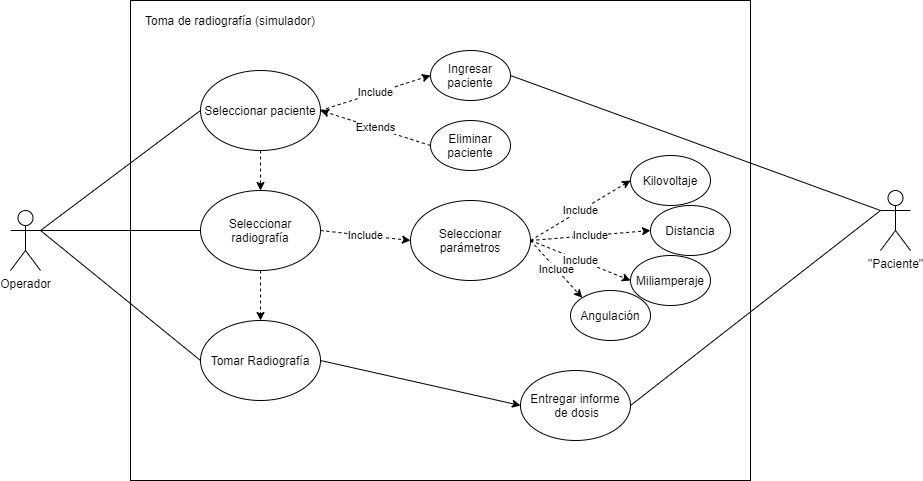

The diagram above was exported from draw.io. Its source (the exported page's mxGraphModel, read from the mxfile embedded in the PNG):
<mxGraphModel dx="1061" dy="584" grid="1" gridSize="10" guides="1" tooltips="1" connect="1" arrows="1" fold="1" page="1" pageScale="1" pageWidth="1600" pageHeight="1200" math="0" shadow="0">
  <root>
    <mxCell id="0" />
    <mxCell id="1" parent="0" />
    <mxCell id="i6_FuSFq9i4f6eCtVeoT-1" value="Operador" style="shape=umlActor;verticalLabelPosition=bottom;verticalAlign=top;html=1;outlineConnect=0;" vertex="1" parent="1">
      <mxGeometry x="40" y="220" width="30" height="60" as="geometry" />
    </mxCell>
    <mxCell id="79WV68_rQDQ9W41lqZ5I-16" style="edgeStyle=orthogonalEdgeStyle;rounded=0;orthogonalLoop=1;jettySize=auto;html=1;exitX=0.5;exitY=1;exitDx=0;exitDy=0;entryX=0.5;entryY=0;entryDx=0;entryDy=0;dashed=1;" edge="1" parent="1" source="i6_FuSFq9i4f6eCtVeoT-2" target="i6_FuSFq9i4f6eCtVeoT-7">
      <mxGeometry relative="1" as="geometry" />
    </mxCell>
    <mxCell id="i6_FuSFq9i4f6eCtVeoT-2" value="Seleccionar paciente" style="ellipse;whiteSpace=wrap;html=1;" vertex="1" parent="1">
      <mxGeometry x="230" y="80" width="120" height="80" as="geometry" />
    </mxCell>
    <mxCell id="i6_FuSFq9i4f6eCtVeoT-3" value="Kilovoltaje" style="ellipse;whiteSpace=wrap;html=1;" vertex="1" parent="1">
      <mxGeometry x="660" y="165" width="80" height="50" as="geometry" />
    </mxCell>
    <mxCell id="79WV68_rQDQ9W41lqZ5I-19" style="edgeStyle=orthogonalEdgeStyle;rounded=0;orthogonalLoop=1;jettySize=auto;html=1;exitX=0.5;exitY=1;exitDx=0;exitDy=0;entryX=0.5;entryY=0;entryDx=0;entryDy=0;dashed=1;" edge="1" parent="1" source="i6_FuSFq9i4f6eCtVeoT-7" target="79WV68_rQDQ9W41lqZ5I-18">
      <mxGeometry relative="1" as="geometry" />
    </mxCell>
    <mxCell id="i6_FuSFq9i4f6eCtVeoT-7" value="Seleccionar radiografía" style="ellipse;whiteSpace=wrap;html=1;" vertex="1" parent="1">
      <mxGeometry x="230" y="200" width="120" height="80" as="geometry" />
    </mxCell>
    <mxCell id="i6_FuSFq9i4f6eCtVeoT-8" value="Seleccionar parámetros" style="ellipse;whiteSpace=wrap;html=1;" vertex="1" parent="1">
      <mxGeometry x="440" y="210" width="120" height="80" as="geometry" />
    </mxCell>
    <mxCell id="i6_FuSFq9i4f6eCtVeoT-9" value="Ingresar paciente" style="ellipse;whiteSpace=wrap;html=1;" vertex="1" parent="1">
      <mxGeometry x="460" y="60" width="80" height="50" as="geometry" />
    </mxCell>
    <mxCell id="i6_FuSFq9i4f6eCtVeoT-10" value="Miliamperaje" style="ellipse;whiteSpace=wrap;html=1;" vertex="1" parent="1">
      <mxGeometry x="660" y="265" width="80" height="50" as="geometry" />
    </mxCell>
    <mxCell id="i6_FuSFq9i4f6eCtVeoT-11" value="Angulación" style="ellipse;whiteSpace=wrap;html=1;" vertex="1" parent="1">
      <mxGeometry x="600" y="300" width="80" height="50" as="geometry" />
    </mxCell>
    <mxCell id="i6_FuSFq9i4f6eCtVeoT-16" value="" style="endArrow=none;html=1;entryX=0;entryY=0.5;entryDx=0;entryDy=0;exitX=1;exitY=0.3333333333333333;exitDx=0;exitDy=0;exitPerimeter=0;" edge="1" parent="1" source="i6_FuSFq9i4f6eCtVeoT-1" target="i6_FuSFq9i4f6eCtVeoT-2">
      <mxGeometry width="50" height="50" relative="1" as="geometry">
        <mxPoint x="420" y="350" as="sourcePoint" />
        <mxPoint x="470" y="300" as="targetPoint" />
        <Array as="points">
          <mxPoint x="150" y="180" />
        </Array>
      </mxGeometry>
    </mxCell>
    <mxCell id="i6_FuSFq9i4f6eCtVeoT-17" value="" style="endArrow=none;html=1;entryX=0;entryY=0.5;entryDx=0;entryDy=0;exitX=1;exitY=0.3333333333333333;exitDx=0;exitDy=0;exitPerimeter=0;" edge="1" parent="1" source="i6_FuSFq9i4f6eCtVeoT-1" target="i6_FuSFq9i4f6eCtVeoT-7">
      <mxGeometry width="50" height="50" relative="1" as="geometry">
        <mxPoint x="80" y="260" as="sourcePoint" />
        <mxPoint x="240" y="130" as="targetPoint" />
        <Array as="points" />
      </mxGeometry>
    </mxCell>
    <mxCell id="79WV68_rQDQ9W41lqZ5I-1" value="Distancia" style="ellipse;whiteSpace=wrap;html=1;" vertex="1" parent="1">
      <mxGeometry x="680" y="215" width="80" height="50" as="geometry" />
    </mxCell>
    <mxCell id="79WV68_rQDQ9W41lqZ5I-7" value="Include" style="endArrow=classic;html=1;dashed=1;exitX=1;exitY=0.5;exitDx=0;exitDy=0;entryX=0;entryY=0.5;entryDx=0;entryDy=0;" edge="1" parent="1" source="i6_FuSFq9i4f6eCtVeoT-8" target="i6_FuSFq9i4f6eCtVeoT-3">
      <mxGeometry width="50" height="50" relative="1" as="geometry">
        <mxPoint x="420" y="350" as="sourcePoint" />
        <mxPoint x="470" y="300" as="targetPoint" />
      </mxGeometry>
    </mxCell>
    <mxCell id="79WV68_rQDQ9W41lqZ5I-8" value="Include" style="endArrow=classic;html=1;dashed=1;exitX=1;exitY=0.5;exitDx=0;exitDy=0;entryX=0;entryY=0.5;entryDx=0;entryDy=0;" edge="1" parent="1" source="i6_FuSFq9i4f6eCtVeoT-8" target="79WV68_rQDQ9W41lqZ5I-1">
      <mxGeometry width="50" height="50" relative="1" as="geometry">
        <mxPoint x="360" y="380" as="sourcePoint" />
        <mxPoint x="410" y="315" as="targetPoint" />
      </mxGeometry>
    </mxCell>
    <mxCell id="79WV68_rQDQ9W41lqZ5I-9" value="Include" style="endArrow=classic;html=1;dashed=1;exitX=1;exitY=0.5;exitDx=0;exitDy=0;entryX=0;entryY=0;entryDx=0;entryDy=0;" edge="1" parent="1" source="i6_FuSFq9i4f6eCtVeoT-8" target="i6_FuSFq9i4f6eCtVeoT-11">
      <mxGeometry width="50" height="50" relative="1" as="geometry">
        <mxPoint x="370" y="390" as="sourcePoint" />
        <mxPoint x="420" y="325" as="targetPoint" />
      </mxGeometry>
    </mxCell>
    <mxCell id="79WV68_rQDQ9W41lqZ5I-10" value="Include" style="endArrow=classic;html=1;dashed=1;exitX=1;exitY=0.5;exitDx=0;exitDy=0;entryX=0;entryY=0.5;entryDx=0;entryDy=0;" edge="1" parent="1" source="i6_FuSFq9i4f6eCtVeoT-8" target="i6_FuSFq9i4f6eCtVeoT-10">
      <mxGeometry width="50" height="50" relative="1" as="geometry">
        <mxPoint x="380" y="400" as="sourcePoint" />
        <mxPoint x="430" y="335" as="targetPoint" />
      </mxGeometry>
    </mxCell>
    <mxCell id="79WV68_rQDQ9W41lqZ5I-12" value="Toma de radiografía (simulador)" style="text;html=1;strokeColor=none;fillColor=none;align=center;verticalAlign=middle;whiteSpace=wrap;rounded=0;" vertex="1" parent="1">
      <mxGeometry x="170" y="20" width="180" height="20" as="geometry" />
    </mxCell>
    <mxCell id="79WV68_rQDQ9W41lqZ5I-13" value="Include" style="endArrow=classic;html=1;dashed=1;exitX=1;exitY=0.5;exitDx=0;exitDy=0;entryX=0;entryY=0.5;entryDx=0;entryDy=0;" edge="1" parent="1" source="i6_FuSFq9i4f6eCtVeoT-2" target="i6_FuSFq9i4f6eCtVeoT-9">
      <mxGeometry width="50" height="50" relative="1" as="geometry">
        <mxPoint x="400" y="230" as="sourcePoint" />
        <mxPoint x="540" y="150" as="targetPoint" />
      </mxGeometry>
    </mxCell>
    <mxCell id="79WV68_rQDQ9W41lqZ5I-14" value="Extends" style="endArrow=classic;html=1;dashed=1;entryX=1;entryY=0.5;entryDx=0;entryDy=0;exitX=0;exitY=0.5;exitDx=0;exitDy=0;" edge="1" parent="1" source="79WV68_rQDQ9W41lqZ5I-15" target="i6_FuSFq9i4f6eCtVeoT-2">
      <mxGeometry width="50" height="50" relative="1" as="geometry">
        <mxPoint x="370" y="190" as="sourcePoint" />
        <mxPoint x="490" y="140" as="targetPoint" />
        <Array as="points" />
      </mxGeometry>
    </mxCell>
    <mxCell id="79WV68_rQDQ9W41lqZ5I-15" value="Eliminar paciente" style="ellipse;whiteSpace=wrap;html=1;" vertex="1" parent="1">
      <mxGeometry x="460" y="130" width="80" height="50" as="geometry" />
    </mxCell>
    <mxCell id="79WV68_rQDQ9W41lqZ5I-17" value="Include" style="endArrow=classic;html=1;dashed=1;exitX=1;exitY=0.5;exitDx=0;exitDy=0;entryX=0;entryY=0.5;entryDx=0;entryDy=0;" edge="1" parent="1" source="i6_FuSFq9i4f6eCtVeoT-7" target="i6_FuSFq9i4f6eCtVeoT-8">
      <mxGeometry width="50" height="50" relative="1" as="geometry">
        <mxPoint x="440" y="340" as="sourcePoint" />
        <mxPoint x="490" y="290" as="targetPoint" />
      </mxGeometry>
    </mxCell>
    <mxCell id="79WV68_rQDQ9W41lqZ5I-18" value="Tomar Radiografía" style="ellipse;whiteSpace=wrap;html=1;" vertex="1" parent="1">
      <mxGeometry x="230" y="330" width="120" height="80" as="geometry" />
    </mxCell>
    <mxCell id="79WV68_rQDQ9W41lqZ5I-20" value="" style="endArrow=none;html=1;exitX=1;exitY=0.3333333333333333;exitDx=0;exitDy=0;exitPerimeter=0;entryX=0;entryY=0.5;entryDx=0;entryDy=0;" edge="1" parent="1" source="i6_FuSFq9i4f6eCtVeoT-1" target="79WV68_rQDQ9W41lqZ5I-18">
      <mxGeometry width="50" height="50" relative="1" as="geometry">
        <mxPoint x="440" y="350" as="sourcePoint" />
        <mxPoint x="490" y="300" as="targetPoint" />
      </mxGeometry>
    </mxCell>
    <mxCell id="79WV68_rQDQ9W41lqZ5I-24" value="" style="rounded=0;whiteSpace=wrap;html=1;fillColor=none;" vertex="1" parent="1">
      <mxGeometry x="160" y="10" width="620" height="480" as="geometry" />
    </mxCell>
    <mxCell id="79WV68_rQDQ9W41lqZ5I-25" value="Entregar informe&lt;br&gt;&amp;nbsp;de dosis" style="ellipse;whiteSpace=wrap;html=1;" vertex="1" parent="1">
      <mxGeometry x="550" y="380" width="110" height="70" as="geometry" />
    </mxCell>
    <mxCell id="79WV68_rQDQ9W41lqZ5I-27" value="" style="endArrow=classic;html=1;exitX=1;exitY=0.5;exitDx=0;exitDy=0;entryX=0;entryY=0.5;entryDx=0;entryDy=0;" edge="1" parent="1" source="79WV68_rQDQ9W41lqZ5I-18" target="79WV68_rQDQ9W41lqZ5I-25">
      <mxGeometry width="50" height="50" relative="1" as="geometry">
        <mxPoint x="440" y="320" as="sourcePoint" />
        <mxPoint x="490" y="270" as="targetPoint" />
      </mxGeometry>
    </mxCell>
    <mxCell id="79WV68_rQDQ9W41lqZ5I-28" value="&quot;Paciente&quot;" style="shape=umlActor;verticalLabelPosition=bottom;verticalAlign=top;html=1;outlineConnect=0;fillColor=none;" vertex="1" parent="1">
      <mxGeometry x="910" y="200" width="30" height="60" as="geometry" />
    </mxCell>
    <mxCell id="79WV68_rQDQ9W41lqZ5I-29" value="" style="endArrow=none;html=1;entryX=0;entryY=0.3333333333333333;entryDx=0;entryDy=0;entryPerimeter=0;exitX=1;exitY=0.5;exitDx=0;exitDy=0;" edge="1" parent="1" source="i6_FuSFq9i4f6eCtVeoT-9" target="79WV68_rQDQ9W41lqZ5I-28">
      <mxGeometry width="50" height="50" relative="1" as="geometry">
        <mxPoint x="540" y="320" as="sourcePoint" />
        <mxPoint x="590" y="270" as="targetPoint" />
      </mxGeometry>
    </mxCell>
    <mxCell id="79WV68_rQDQ9W41lqZ5I-30" value="" style="endArrow=none;html=1;entryX=0;entryY=0.3333333333333333;entryDx=0;entryDy=0;entryPerimeter=0;exitX=1;exitY=0.5;exitDx=0;exitDy=0;" edge="1" parent="1" source="79WV68_rQDQ9W41lqZ5I-25" target="79WV68_rQDQ9W41lqZ5I-28">
      <mxGeometry width="50" height="50" relative="1" as="geometry">
        <mxPoint x="550" y="95" as="sourcePoint" />
        <mxPoint x="920" y="250" as="targetPoint" />
      </mxGeometry>
    </mxCell>
  </root>
</mxGraphModel>